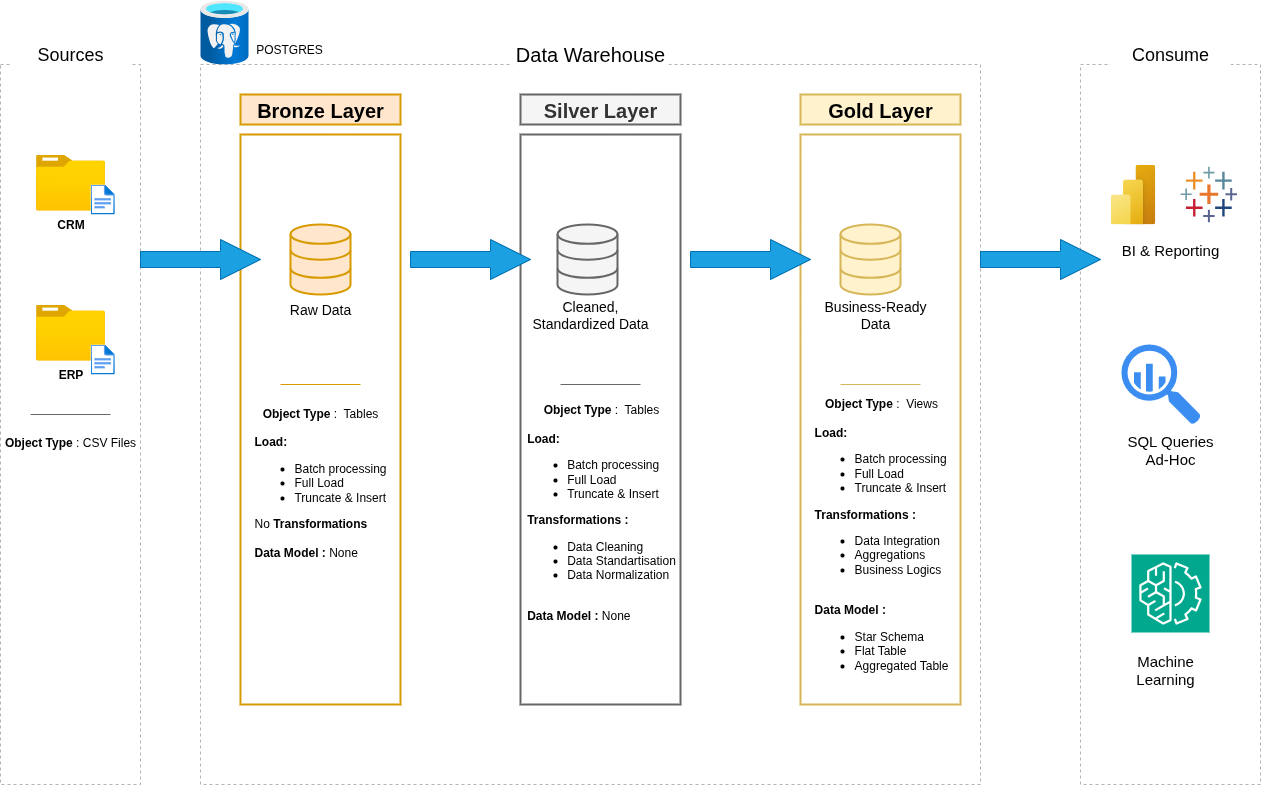

The diagram above was exported from draw.io. Its source (the exported page's mxGraphModel, read from the mxfile embedded in the PNG):
<mxGraphModel dx="1600" dy="989" grid="1" gridSize="10" guides="1" tooltips="1" connect="1" arrows="1" fold="1" page="1" pageScale="1" pageWidth="1654" pageHeight="1169" math="0" shadow="0">
  <root>
    <mxCell id="0" />
    <mxCell id="1" parent="0" />
    <mxCell id="TdGEeNF_Jk3PbXvbTeBz-1" value="" style="rounded=0;whiteSpace=wrap;html=1;fillColor=none;dashed=1;strokeColor=#B3B3B3;" vertex="1" parent="1">
      <mxGeometry x="160" y="160" width="140" height="720" as="geometry" />
    </mxCell>
    <mxCell id="TdGEeNF_Jk3PbXvbTeBz-2" value="Sources" style="rounded=0;whiteSpace=wrap;html=1;fontSize=18;strokeColor=none;" vertex="1" parent="1">
      <mxGeometry x="170" y="130" width="120" height="40" as="geometry" />
    </mxCell>
    <mxCell id="TdGEeNF_Jk3PbXvbTeBz-3" value="" style="rounded=0;whiteSpace=wrap;html=1;fillColor=none;dashed=1;strokeColor=#B3B3B3;" vertex="1" parent="1">
      <mxGeometry x="360" y="160" width="780" height="720" as="geometry" />
    </mxCell>
    <mxCell id="TdGEeNF_Jk3PbXvbTeBz-5" value="&lt;font style=&quot;font-size: 20px;&quot;&gt;Data&amp;nbsp;&lt;span style=&quot;background-color: transparent; color: light-dark(rgb(0, 0, 0), rgb(255, 255, 255));&quot;&gt;Warehouse&lt;/span&gt;&lt;/font&gt;" style="rounded=0;whiteSpace=wrap;html=1;fontSize=18;strokeColor=none;" vertex="1" parent="1">
      <mxGeometry x="671.88" y="120" width="156.25" height="60" as="geometry" />
    </mxCell>
    <mxCell id="TdGEeNF_Jk3PbXvbTeBz-6" value="" style="rounded=0;whiteSpace=wrap;html=1;fillColor=none;dashed=1;strokeColor=#B3B3B3;" vertex="1" parent="1">
      <mxGeometry x="1240" y="160" width="180" height="720" as="geometry" />
    </mxCell>
    <mxCell id="TdGEeNF_Jk3PbXvbTeBz-7" value="Consume" style="rounded=0;whiteSpace=wrap;html=1;fontSize=18;strokeColor=none;" vertex="1" parent="1">
      <mxGeometry x="1270" y="130" width="120" height="40" as="geometry" />
    </mxCell>
    <mxCell id="TdGEeNF_Jk3PbXvbTeBz-8" value="&lt;font style=&quot;font-size: 20px;&quot;&gt;&lt;b&gt;Bronze Layer&lt;/b&gt;&lt;/font&gt;" style="rounded=0;whiteSpace=wrap;html=1;fillColor=#ffe6cc;strokeColor=#d79b00;strokeWidth=2;" vertex="1" parent="1">
      <mxGeometry x="400" y="190" width="160" height="30" as="geometry" />
    </mxCell>
    <mxCell id="TdGEeNF_Jk3PbXvbTeBz-13" value="" style="rounded=0;whiteSpace=wrap;html=1;fillColor=none;strokeColor=#d79b00;strokeWidth=2;" vertex="1" parent="1">
      <mxGeometry x="400" y="230" width="160" height="570" as="geometry" />
    </mxCell>
    <mxCell id="TdGEeNF_Jk3PbXvbTeBz-14" value="&lt;font style=&quot;font-size: 20px;&quot;&gt;&lt;b&gt;Silver Layer&lt;/b&gt;&lt;/font&gt;" style="rounded=0;whiteSpace=wrap;html=1;fillColor=#f5f5f5;strokeColor=#666666;strokeWidth=2;fontColor=#333333;" vertex="1" parent="1">
      <mxGeometry x="680" y="190" width="160" height="30" as="geometry" />
    </mxCell>
    <mxCell id="TdGEeNF_Jk3PbXvbTeBz-15" value="" style="rounded=0;whiteSpace=wrap;html=1;fillColor=none;strokeColor=#666666;strokeWidth=2;fontColor=#333333;" vertex="1" parent="1">
      <mxGeometry x="680" y="230" width="160" height="570" as="geometry" />
    </mxCell>
    <mxCell id="TdGEeNF_Jk3PbXvbTeBz-16" value="&lt;font style=&quot;font-size: 20px;&quot;&gt;&lt;b&gt;Gold Layer&lt;/b&gt;&lt;/font&gt;" style="rounded=0;whiteSpace=wrap;html=1;fillColor=#fff2cc;strokeColor=#d6b656;strokeWidth=2;" vertex="1" parent="1">
      <mxGeometry x="960" y="190" width="160" height="30" as="geometry" />
    </mxCell>
    <mxCell id="TdGEeNF_Jk3PbXvbTeBz-17" value="" style="rounded=0;whiteSpace=wrap;html=1;fillColor=none;strokeColor=#d6b656;strokeWidth=2;" vertex="1" parent="1">
      <mxGeometry x="960" y="230" width="160" height="570" as="geometry" />
    </mxCell>
    <mxCell id="TdGEeNF_Jk3PbXvbTeBz-18" value="&lt;b&gt;CRM&lt;/b&gt;" style="image;aspect=fixed;html=1;points=[];align=center;fontSize=12;image=img/lib/azure2/general/Folder_Blank.svg;" vertex="1" parent="1">
      <mxGeometry x="195.5" y="250" width="69" height="56.00000000000001" as="geometry" />
    </mxCell>
    <mxCell id="TdGEeNF_Jk3PbXvbTeBz-19" value="" style="image;aspect=fixed;html=1;points=[];align=center;fontSize=12;image=img/lib/azure2/general/File.svg;" vertex="1" parent="1">
      <mxGeometry x="250" y="280" width="24.35" height="30" as="geometry" />
    </mxCell>
    <mxCell id="TdGEeNF_Jk3PbXvbTeBz-20" value="&lt;b&gt;ERP&lt;/b&gt;" style="image;aspect=fixed;html=1;points=[];align=center;fontSize=12;image=img/lib/azure2/general/Folder_Blank.svg;" vertex="1" parent="1">
      <mxGeometry x="195.5" y="400" width="69" height="56.00000000000001" as="geometry" />
    </mxCell>
    <mxCell id="TdGEeNF_Jk3PbXvbTeBz-21" value="" style="image;aspect=fixed;html=1;points=[];align=center;fontSize=12;image=img/lib/azure2/general/File.svg;" vertex="1" parent="1">
      <mxGeometry x="250" y="440" width="24.35" height="30" as="geometry" />
    </mxCell>
    <mxCell id="TdGEeNF_Jk3PbXvbTeBz-23" value="&lt;b&gt;Object Type &lt;/b&gt;: CSV Files&lt;div&gt;&lt;br&gt;&lt;/div&gt;" style="text;html=1;align=center;verticalAlign=middle;whiteSpace=wrap;rounded=0;" vertex="1" parent="1">
      <mxGeometry x="160" y="530" width="140" height="30" as="geometry" />
    </mxCell>
    <mxCell id="TdGEeNF_Jk3PbXvbTeBz-24" value="" style="endArrow=none;html=1;rounded=0;fillColor=#f5f5f5;strokeColor=#666666;" edge="1" parent="1">
      <mxGeometry width="50" height="50" relative="1" as="geometry">
        <mxPoint x="190" y="510" as="sourcePoint" />
        <mxPoint x="270" y="510" as="targetPoint" />
      </mxGeometry>
    </mxCell>
    <mxCell id="TdGEeNF_Jk3PbXvbTeBz-25" value="" style="html=1;verticalLabelPosition=bottom;align=center;labelBackgroundColor=#ffffff;verticalAlign=top;strokeWidth=2;strokeColor=#d79b00;shadow=0;dashed=0;shape=mxgraph.ios7.icons.data;fillColor=#ffe6cc;" vertex="1" parent="1">
      <mxGeometry x="450" y="320" width="60" height="70" as="geometry" />
    </mxCell>
    <mxCell id="TdGEeNF_Jk3PbXvbTeBz-28" value="" style="html=1;verticalLabelPosition=bottom;align=center;labelBackgroundColor=#ffffff;verticalAlign=top;strokeWidth=2;strokeColor=#666666;shadow=0;dashed=0;shape=mxgraph.ios7.icons.data;fillColor=#f5f5f5;fontColor=#333333;" vertex="1" parent="1">
      <mxGeometry x="717" y="320" width="60" height="70" as="geometry" />
    </mxCell>
    <mxCell id="TdGEeNF_Jk3PbXvbTeBz-29" value="" style="html=1;verticalLabelPosition=bottom;align=center;labelBackgroundColor=#ffffff;verticalAlign=top;strokeWidth=2;strokeColor=#d6b656;shadow=0;dashed=0;shape=mxgraph.ios7.icons.data;fillColor=#fff2cc;" vertex="1" parent="1">
      <mxGeometry x="1000" y="320" width="60" height="70" as="geometry" />
    </mxCell>
    <mxCell id="TdGEeNF_Jk3PbXvbTeBz-30" value="" style="html=1;shadow=0;dashed=0;align=center;verticalAlign=middle;shape=mxgraph.arrows2.arrow;dy=0.6;dx=40;notch=0;fillColor=#1ba1e2;fontColor=#ffffff;strokeColor=#006EAF;" vertex="1" parent="1">
      <mxGeometry x="300" y="335" width="120" height="40" as="geometry" />
    </mxCell>
    <mxCell id="TdGEeNF_Jk3PbXvbTeBz-33" value="" style="html=1;shadow=0;dashed=0;align=center;verticalAlign=middle;shape=mxgraph.arrows2.arrow;dy=0.6;dx=40;notch=0;fillColor=#1ba1e2;fontColor=#ffffff;strokeColor=#006EAF;" vertex="1" parent="1">
      <mxGeometry x="570" y="335" width="120" height="40" as="geometry" />
    </mxCell>
    <mxCell id="TdGEeNF_Jk3PbXvbTeBz-34" value="" style="html=1;shadow=0;dashed=0;align=center;verticalAlign=middle;shape=mxgraph.arrows2.arrow;dy=0.6;dx=40;notch=0;fillColor=#1ba1e2;fontColor=#ffffff;strokeColor=#006EAF;" vertex="1" parent="1">
      <mxGeometry x="850" y="335" width="120" height="40" as="geometry" />
    </mxCell>
    <mxCell id="TdGEeNF_Jk3PbXvbTeBz-35" value="&lt;font style=&quot;font-size: 14px;&quot;&gt;Raw Data&lt;/font&gt;" style="text;html=1;align=center;verticalAlign=middle;whiteSpace=wrap;rounded=0;" vertex="1" parent="1">
      <mxGeometry x="445" y="390" width="70" height="30" as="geometry" />
    </mxCell>
    <mxCell id="TdGEeNF_Jk3PbXvbTeBz-36" value="&lt;font style=&quot;font-size: 14px;&quot;&gt;Cleaned, Standardized Data&lt;/font&gt;" style="text;html=1;align=center;verticalAlign=middle;whiteSpace=wrap;rounded=0;" vertex="1" parent="1">
      <mxGeometry x="690" y="390" width="120" height="40" as="geometry" />
    </mxCell>
    <mxCell id="TdGEeNF_Jk3PbXvbTeBz-37" value="&lt;font style=&quot;font-size: 14px;&quot;&gt;Business-Ready Data&lt;/font&gt;" style="text;html=1;align=center;verticalAlign=middle;whiteSpace=wrap;rounded=0;" vertex="1" parent="1">
      <mxGeometry x="975" y="390" width="120" height="40" as="geometry" />
    </mxCell>
    <mxCell id="TdGEeNF_Jk3PbXvbTeBz-38" value="" style="html=1;shadow=0;dashed=0;align=center;verticalAlign=middle;shape=mxgraph.arrows2.arrow;dy=0.6;dx=40;notch=0;fillColor=#1ba1e2;fontColor=#ffffff;strokeColor=#006EAF;" vertex="1" parent="1">
      <mxGeometry x="1140" y="335" width="120" height="40" as="geometry" />
    </mxCell>
    <mxCell id="TdGEeNF_Jk3PbXvbTeBz-39" value="" style="endArrow=none;html=1;rounded=0;fillColor=#ffe6cc;strokeColor=#d79b00;" edge="1" parent="1">
      <mxGeometry width="50" height="50" relative="1" as="geometry">
        <mxPoint x="440" y="480" as="sourcePoint" />
        <mxPoint x="520" y="480" as="targetPoint" />
      </mxGeometry>
    </mxCell>
    <mxCell id="TdGEeNF_Jk3PbXvbTeBz-40" value="" style="endArrow=none;html=1;rounded=0;fillColor=#f5f5f5;strokeColor=#666666;" edge="1" parent="1">
      <mxGeometry width="50" height="50" relative="1" as="geometry">
        <mxPoint x="720" y="480" as="sourcePoint" />
        <mxPoint x="800" y="480" as="targetPoint" />
      </mxGeometry>
    </mxCell>
    <mxCell id="TdGEeNF_Jk3PbXvbTeBz-41" value="" style="endArrow=none;html=1;rounded=0;fillColor=#fff2cc;strokeColor=#d6b656;" edge="1" parent="1">
      <mxGeometry width="50" height="50" relative="1" as="geometry">
        <mxPoint x="1000" y="480" as="sourcePoint" />
        <mxPoint x="1080" y="480" as="targetPoint" />
      </mxGeometry>
    </mxCell>
    <mxCell id="TdGEeNF_Jk3PbXvbTeBz-42" value="&lt;b&gt;Object Type &lt;/b&gt;:&amp;nbsp; Tables&lt;div&gt;&lt;div style=&quot;text-align: left;&quot;&gt;&lt;br&gt;&lt;/div&gt;&lt;div style=&quot;text-align: left;&quot;&gt;&lt;b&gt;Load:&amp;nbsp;&lt;/b&gt;&lt;/div&gt;&lt;div style=&quot;text-align: left;&quot;&gt;&lt;ul&gt;&lt;li&gt;Batch processing&lt;/li&gt;&lt;li&gt;Full Load&lt;/li&gt;&lt;li&gt;Truncate &amp;amp; Insert&lt;/li&gt;&lt;/ul&gt;&lt;div&gt;No&lt;b&gt; Transformations&lt;/b&gt;&lt;/div&gt;&lt;div&gt;&lt;br&gt;&lt;/div&gt;&lt;div&gt;&lt;b&gt;Data Model : &lt;/b&gt;None&lt;/div&gt;&lt;/div&gt;&lt;div&gt;&lt;div&gt;&lt;br&gt;&lt;/div&gt;&lt;/div&gt;&lt;/div&gt;" style="text;html=1;align=center;verticalAlign=middle;whiteSpace=wrap;rounded=0;" vertex="1" parent="1">
      <mxGeometry x="405" y="500" width="150" height="170" as="geometry" />
    </mxCell>
    <mxCell id="TdGEeNF_Jk3PbXvbTeBz-43" value="&lt;b&gt;Object Type &lt;/b&gt;:&amp;nbsp; Tables&lt;div&gt;&lt;div style=&quot;text-align: left;&quot;&gt;&lt;br&gt;&lt;/div&gt;&lt;div style=&quot;text-align: left;&quot;&gt;&lt;b&gt;Load:&amp;nbsp;&lt;/b&gt;&lt;/div&gt;&lt;div style=&quot;text-align: left;&quot;&gt;&lt;ul&gt;&lt;li&gt;Batch processing&lt;/li&gt;&lt;li&gt;Full Load&lt;/li&gt;&lt;li&gt;Truncate &amp;amp; Insert&lt;/li&gt;&lt;/ul&gt;&lt;div&gt;&lt;b&gt;Transformations :&lt;/b&gt;&lt;/div&gt;&lt;div&gt;&lt;ul&gt;&lt;li&gt;Data Cleaning&lt;/li&gt;&lt;li&gt;Data Standartisation&lt;/li&gt;&lt;li&gt;Data Normalization&lt;/li&gt;&lt;/ul&gt;&lt;/div&gt;&lt;div&gt;&lt;br&gt;&lt;/div&gt;&lt;div&gt;&lt;b&gt;Data Model : &lt;/b&gt;None&lt;/div&gt;&lt;/div&gt;&lt;div&gt;&lt;div&gt;&lt;br&gt;&lt;/div&gt;&lt;/div&gt;&lt;/div&gt;" style="text;html=1;align=center;verticalAlign=middle;whiteSpace=wrap;rounded=0;" vertex="1" parent="1">
      <mxGeometry x="680" y="530" width="161.5" height="170" as="geometry" />
    </mxCell>
    <mxCell id="TdGEeNF_Jk3PbXvbTeBz-44" value="&lt;b&gt;Object Type &lt;/b&gt;:&amp;nbsp; Views&lt;div&gt;&lt;div style=&quot;text-align: left;&quot;&gt;&lt;br&gt;&lt;/div&gt;&lt;div style=&quot;text-align: left;&quot;&gt;&lt;b&gt;Load:&amp;nbsp;&lt;/b&gt;&lt;/div&gt;&lt;div style=&quot;text-align: left;&quot;&gt;&lt;ul&gt;&lt;li&gt;Batch processing&lt;/li&gt;&lt;li&gt;Full Load&lt;/li&gt;&lt;li&gt;Truncate &amp;amp; Insert&lt;/li&gt;&lt;/ul&gt;&lt;div&gt;&lt;b&gt;Transformations :&lt;/b&gt;&lt;/div&gt;&lt;div&gt;&lt;ul&gt;&lt;li&gt;Data Integration&lt;/li&gt;&lt;li&gt;Aggregations&lt;/li&gt;&lt;li&gt;Business Logics&lt;/li&gt;&lt;/ul&gt;&lt;/div&gt;&lt;div&gt;&lt;br&gt;&lt;/div&gt;&lt;div&gt;&lt;b&gt;Data Model :&amp;nbsp;&lt;/b&gt;&lt;/div&gt;&lt;div&gt;&lt;ul&gt;&lt;li&gt;Star Schema&lt;/li&gt;&lt;li&gt;Flat Table&lt;/li&gt;&lt;li&gt;Aggregated Table&lt;/li&gt;&lt;/ul&gt;&lt;/div&gt;&lt;div&gt;&lt;b&gt;&lt;br&gt;&lt;/b&gt;&lt;/div&gt;&lt;/div&gt;&lt;div&gt;&lt;div&gt;&lt;br&gt;&lt;/div&gt;&lt;/div&gt;&lt;/div&gt;" style="text;html=1;align=center;verticalAlign=middle;whiteSpace=wrap;rounded=0;" vertex="1" parent="1">
      <mxGeometry x="960" y="530" width="161.5" height="240" as="geometry" />
    </mxCell>
    <mxCell id="TdGEeNF_Jk3PbXvbTeBz-45" value="" style="image;aspect=fixed;html=1;points=[];align=center;fontSize=12;image=img/lib/azure2/power_platform/PowerBI.svg;" vertex="1" parent="1">
      <mxGeometry x="1270" y="260" width="45" height="60" as="geometry" />
    </mxCell>
    <mxCell id="TdGEeNF_Jk3PbXvbTeBz-48" value="" style="verticalLabelPosition=bottom;aspect=fixed;html=1;shape=mxgraph.salesforce.analytics;" vertex="1" parent="1">
      <mxGeometry x="1340" y="262.3" width="56.53" height="55.4" as="geometry" />
    </mxCell>
    <mxCell id="TdGEeNF_Jk3PbXvbTeBz-49" value="&lt;font style=&quot;font-size: 15px;&quot;&gt;BI &amp;amp; Reporting&lt;/font&gt;" style="text;html=1;align=center;verticalAlign=middle;whiteSpace=wrap;rounded=0;" vertex="1" parent="1">
      <mxGeometry x="1275" y="330" width="110" height="30" as="geometry" />
    </mxCell>
    <mxCell id="TdGEeNF_Jk3PbXvbTeBz-50" value="" style="sketch=0;html=1;aspect=fixed;strokeColor=none;shadow=0;fillColor=#3B8DF1;verticalAlign=top;labelPosition=center;verticalLabelPosition=bottom;shape=mxgraph.gcp2.big_query" vertex="1" parent="1">
      <mxGeometry x="1281" y="440" width="79.2" height="80" as="geometry" />
    </mxCell>
    <mxCell id="TdGEeNF_Jk3PbXvbTeBz-51" value="&lt;font style=&quot;font-size: 15px;&quot;&gt;SQL Queries&lt;/font&gt;&lt;div&gt;&lt;font style=&quot;font-size: 15px;&quot;&gt;Ad-Hoc&lt;/font&gt;&lt;/div&gt;" style="text;html=1;align=center;verticalAlign=middle;whiteSpace=wrap;rounded=0;" vertex="1" parent="1">
      <mxGeometry x="1275" y="530" width="110" height="30" as="geometry" />
    </mxCell>
    <mxCell id="TdGEeNF_Jk3PbXvbTeBz-52" value="" style="sketch=0;points=[[0,0,0],[0.25,0,0],[0.5,0,0],[0.75,0,0],[1,0,0],[0,1,0],[0.25,1,0],[0.5,1,0],[0.75,1,0],[1,1,0],[0,0.25,0],[0,0.5,0],[0,0.75,0],[1,0.25,0],[1,0.5,0],[1,0.75,0]];outlineConnect=0;fontColor=#232F3E;fillColor=#01A88D;strokeColor=#ffffff;dashed=0;verticalLabelPosition=bottom;verticalAlign=top;align=center;html=1;fontSize=12;fontStyle=0;aspect=fixed;shape=mxgraph.aws4.resourceIcon;resIcon=mxgraph.aws4.machine_learning;" vertex="1" parent="1">
      <mxGeometry x="1291" y="650" width="78" height="78" as="geometry" />
    </mxCell>
    <mxCell id="TdGEeNF_Jk3PbXvbTeBz-53" value="&lt;span style=&quot;font-size: 15px;&quot;&gt;Machine Learning&lt;/span&gt;" style="text;html=1;align=center;verticalAlign=middle;whiteSpace=wrap;rounded=0;" vertex="1" parent="1">
      <mxGeometry x="1270" y="750" width="110" height="30" as="geometry" />
    </mxCell>
    <mxCell id="TdGEeNF_Jk3PbXvbTeBz-54" value="" style="image;aspect=fixed;html=1;points=[];align=center;fontSize=12;image=img/lib/azure2/databases/Azure_Database_PostgreSQL_Server.svg;" vertex="1" parent="1">
      <mxGeometry x="360" y="96" width="48" height="64" as="geometry" />
    </mxCell>
    <mxCell id="TdGEeNF_Jk3PbXvbTeBz-55" value="POSTGRES" style="text;html=1;align=center;verticalAlign=middle;whiteSpace=wrap;rounded=0;" vertex="1" parent="1">
      <mxGeometry x="408" y="130" width="82" height="30" as="geometry" />
    </mxCell>
  </root>
</mxGraphModel>